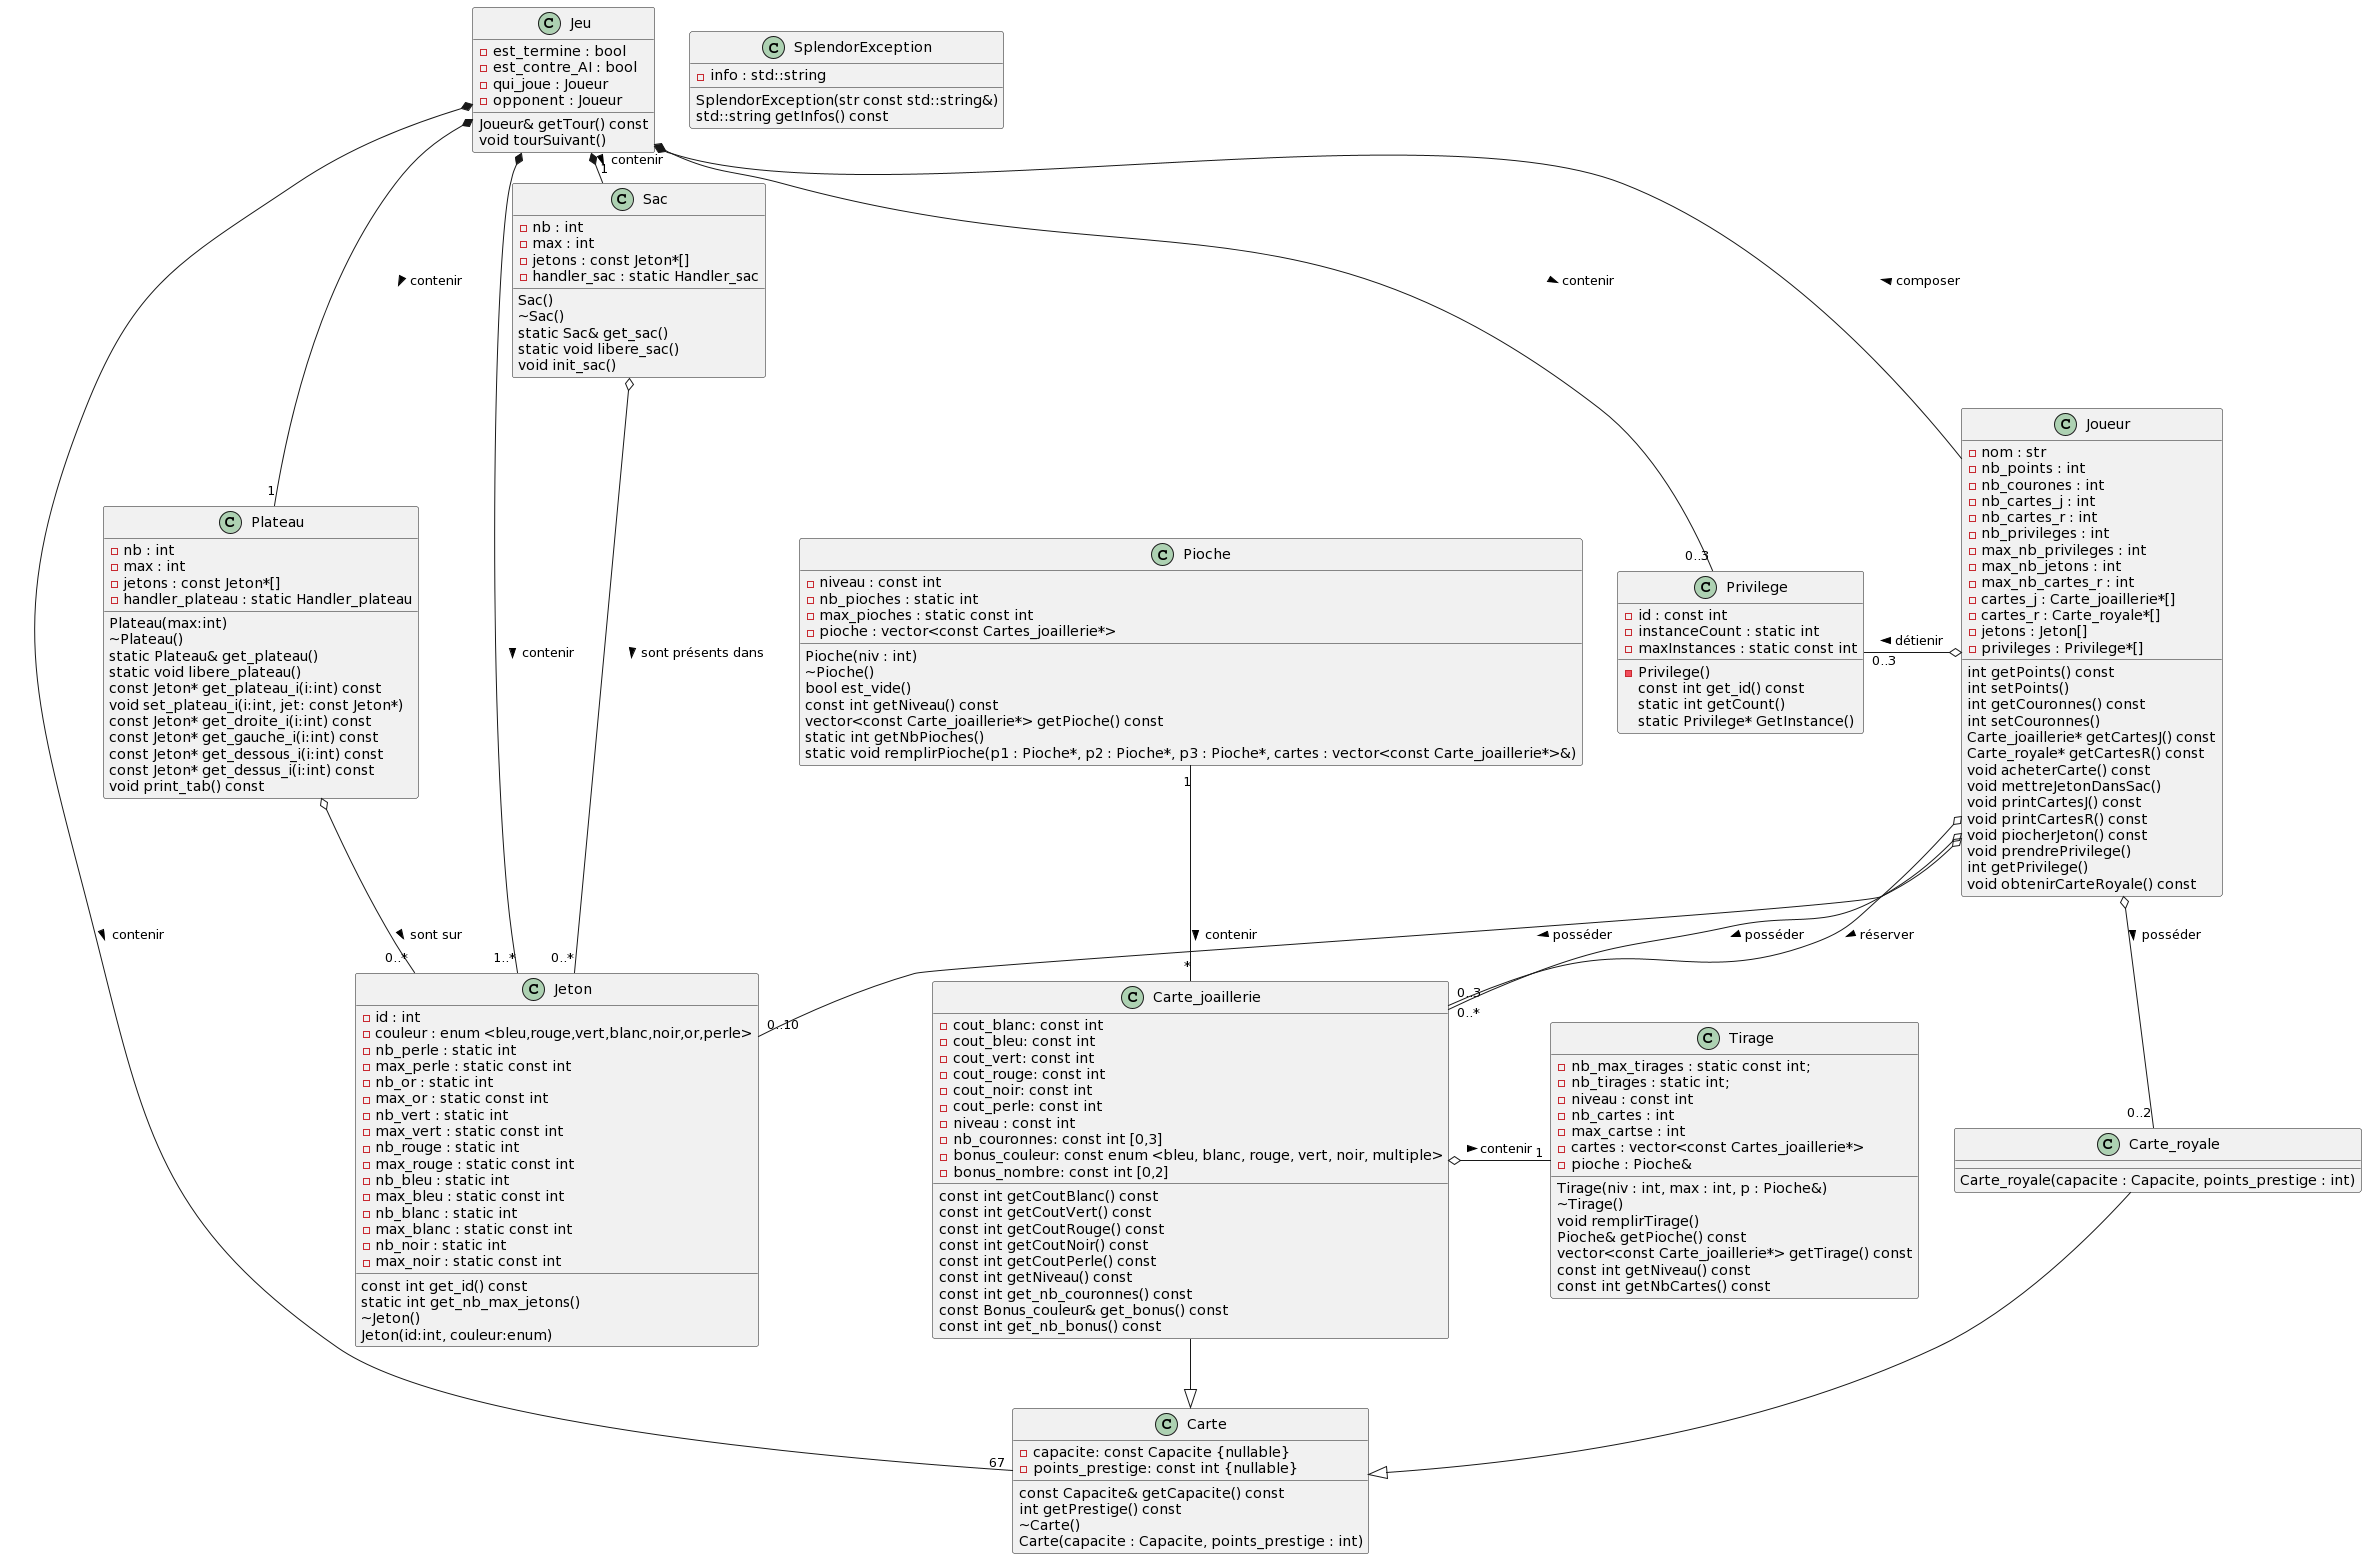

The diagram above was rendered by PlantUML. Its source (embedded in the PNG):
@startuml
class Sac{
  - nb : int
  - max : int
  - jetons : const Jeton*[]
  - handler_sac : static Handler_sac
}

class Tirage{
  - nb_max_tirages : static const int;
  - nb_tirages : static int;
  - niveau : const int
  - nb_cartes : int
  - max_cartse : int
  - cartes : vector<const Cartes_joaillerie*>
  - pioche : Pioche&
}

class Plateau{
  - nb : int
  - max : int
  - jetons : const Jeton*[]
  - handler_plateau : static Handler_plateau
}

class Jeton{
  -id : int
  -couleur : enum <bleu,rouge,vert,blanc,noir,or,perle>
  -nb_perle : static int
  -max_perle : static const int
  -nb_or : static int
  -max_or : static const int
  -nb_vert : static int
  -max_vert : static const int
  -nb_rouge : static int
  -max_rouge : static const int
  -nb_bleu : static int
  -max_bleu : static const int
  -nb_blanc : static int
  -max_blanc : static const int
  -nb_noir : static int
  -max_noir : static const int
}

class Privilege{
  - id : const int
  - instanceCount : static int
  - maxInstances : static const int
}

class Carte{
  -capacite: const Capacite {nullable}
  -points_prestige: const int {nullable}
}

class Carte_joaillerie{
  - cout_blanc: const int
  - cout_bleu: const int
  - cout_vert: const int
  - cout_rouge: const int
  - cout_noir: const int
  - cout_perle: const int
  - niveau : const int
  - nb_couronnes: const int [0,3]
  - bonus_couleur: const enum <bleu, blanc, rouge, vert, noir, multiple>
  - bonus_nombre: const int [0,2]
}

class Carte_royale{
}

class Joueur{
  - nom : str
  - nb_points : int 
  - nb_courones : int 
  - nb_cartes_j : int 
  - nb_cartes_r : int 
  - nb_privileges : int
  - max_nb_privileges : int  
  - max_nb_jetons : int  
  - max_nb_cartes_r : int 
  - cartes_j : Carte_joaillerie*[] 
  - cartes_r : Carte_royale*[] 
  - jetons : Jeton[] 
  - privileges : Privilege*[] 
}
  
class Jeu{
  - est_termine : bool
  - est_contre_AI : bool
  - qui_joue : Joueur
  - opponent : Joueur
}

class Pioche{
  - niveau : const int
  - nb_pioches : static int
  - max_pioches : static const int
  - pioche : vector<const Cartes_joaillerie*>
}

class SplendorException{
    - info : std::string
}
  

  Sac  o-- "0..*"Jeton : sont présents dans >
  
  Plateau o-- "0..*" Jeton : sont sur >
  
  Joueur o--l "0..3" Privilege : détienir >
  Joueur o-- "0..3" Carte_joaillerie : réserver >
  Joueur o-- "0..*" Carte_joaillerie : posséder >
  Joueur o-- "0..10" Jeton : posséder >
  Joueur o-- "0..2" Carte_royale : posséder >
  
  Pioche "1" -- "*" Carte_joaillerie : contenir >

  Tirage "1" --lo Carte_joaillerie : contenir <

  Joueur --* Jeu : composer >
  Jeu *-- "1" Plateau : contenir >
  Jeu *--r "1"Sac : contenir >
  Jeu *-- "67" Carte : contenir >
  Jeu *-- "0..3" Privilege : contenir >
  Jeu *-- "1..*" Jeton : contenir >
  Carte_joaillerie --^ Carte
  Carte_royale --^ Carte



  Jeton : const int get_id() const
  Jeton : static int get_nb_max_jetons()
  Jeton : \~Jeton()
  Jeton : Jeton(id:int, couleur:enum)

  Sac : Sac()
  Sac : \~Sac()
  Sac : static Sac& get_sac()
  Sac : static void libere_sac()
  Sac : void init_sac()

  Privilege : - Privilege()
  Privilege : const int get_id() const
  Privilege : static int getCount()
  Privilege : static Privilege* GetInstance()

  Joueur : int getPoints() const
  Joueur : int setPoints()
  Joueur : int getCouronnes() const
  Joueur : int setCouronnes()
  Joueur : Carte_joaillerie* getCartesJ() const
  Joueur : Carte_royale* getCartesR() const
  Joueur : void acheterCarte() const
  Joueur : void mettreJetonDansSac()
  Joueur : void printCartesJ() const
  Joueur : void printCartesR() const
  Joueur : void piocherJeton() const
  Joueur : void prendrePrivilege()
  Joueur : int getPrivilege()
  Joueur : void obtenirCarteRoyale() const
  
  Carte : const Capacite& getCapacite() const
  Carte : int getPrestige() const
  Carte : \~Carte()
  Carte : Carte(capacite : Capacite, points_prestige : int)
  
  Carte_joaillerie : const int getCoutBlanc() const
  Carte_joaillerie : const int getCoutVert() const
  Carte_joaillerie : const int getCoutRouge() const
  Carte_joaillerie : const int getCoutNoir() const
  Carte_joaillerie : const int getCoutPerle() const
  Carte_joaillerie : const int getNiveau() const
  Carte_joaillerie : const int get_nb_couronnes() const
  Carte_joaillerie : const Bonus_couleur& get_bonus() const
  Carte_joaillerie : const int get_nb_bonus() const

  Carte_royale : Carte_royale(capacite : Capacite, points_prestige : int)
  
  Jeu : Joueur& getTour() const
  Jeu : void tourSuivant()
  
  Plateau : Plateau(max:int)
  Plateau : \~Plateau()
  Plateau : static Plateau& get_plateau()
  Plateau : static void libere_plateau()
  Plateau : const Jeton* get_plateau_i(i:int) const
  Plateau : void set_plateau_i(i:int, jet: const Jeton*)
  Plateau : const Jeton* get_droite_i(i:int) const
  Plateau : const Jeton* get_gauche_i(i:int) const
  Plateau : const Jeton* get_dessous_i(i:int) const
  Plateau : const Jeton* get_dessus_i(i:int) const
  Plateau : void print_tab() const
  
  Tirage : Tirage(niv : int, max : int, p : Pioche&)
  Tirage : \~Tirage()
  Tirage : void remplirTirage()
  Tirage : Pioche& getPioche() const
  Tirage : vector<const Carte_joaillerie*> getTirage() const
  Tirage : const int getNiveau() const
  Tirage : const int getNbCartes() const

  Pioche : Pioche(niv : int)
  Pioche : \~Pioche()
  Pioche : bool est_vide()
  Pioche : const int getNiveau() const
  Pioche : vector<const Carte_joaillerie*> getPioche() const
  Pioche : static int getNbPioches()
  Pioche : static void remplirPioche(p1 : Pioche*, p2 : Pioche*, p3 : Pioche*, cartes : vector<const Carte_joaillerie*>&)

  SplendorException : SplendorException(str const std::string&)
  SplendorException : std::string getInfos() const
@enduml